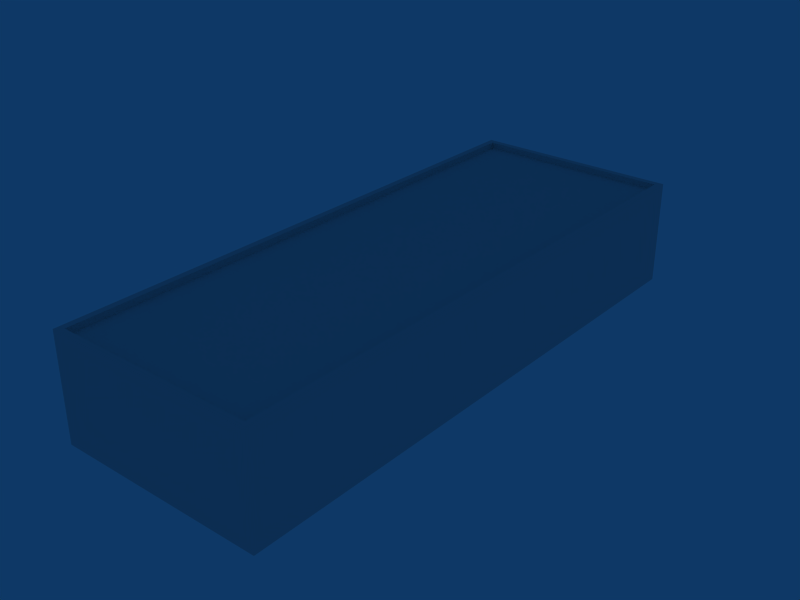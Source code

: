 # Source: ebbr_building_ref_092.blend  (saved by Blender 2.79.0; exported with 4.5.12 LTS)
import bpy
from mathutils import Matrix  # noqa: F401  (used for matrix-valued properties, if any)

bpy.ops.wm.read_factory_settings(use_empty=True)
scene = bpy.context.scene
scene.name = 'Scene'

# ---- collections
col_collection_1 = bpy.data.collections.new('Collection 1'); scene.collection.children.link(col_collection_1)

# ---- materials (node trees are filled in below, after node groups)
mat_material = bpy.data.materials.new('Material')
mat_material.alpha_threshold = 0.0
mat_material.roughness = 0.5

# ---- material node trees

# ---- world
world_world = bpy.data.worlds.new('World'); scene.world = world_world
world_world.color = (0.05656, 0.2208, 0.4)
world_world.use_sun_shadow = False
world_world.sun_shadow_jitter_overblur = 0.0
world_world.cycles.sampling_method = 'NONE'
world_world.cycles.sample_map_resolution = 256

# ---- meshes
me_cube_001 = bpy.data.meshes.new('Cube.001')
me_cube_001.from_pydata([(5.0, 13.5, -1.0), (5.0, -13.5, -1.0), (-5.0, -13.5, -1.0), (-5.0, 13.5, -1.0), (5.0, 13.5, 4.0), (5.0, -13.5, 4.0), (-5.0, -13.5, 4.0), (-5.0, 13.5, 4.0), (4.7, 13.2, 4.0), (-4.7, 13.2, 4.0), (-4.7, -13.2, 4.0), (4.7, -13.2, 4.0), (4.7, 13.2, 3.7), (4.7, -13.2, 3.7), (-4.7, -13.2, 3.7), (-4.7, 13.2, 3.7)], [], [(0, 4, 5, 1), (1, 5, 6, 2), (2, 6, 7, 3), (4, 0, 3, 7), (4, 7, 9, 8), (7, 6, 10, 9), (6, 5, 11, 10), (5, 4, 8, 11), (11, 8, 12, 13), (10, 11, 13, 14), (9, 10, 14, 15), (8, 9, 15, 12), (12, 15, 14, 13)])
_uv = me_cube_001.uv_layers.new(name='UVTex')
_uv.uv.foreach_set('vector', [0.2656, 0.7812, 0.4531, 0.7812, 0.4531, 0.9688, 0.2656, 0.9688, 0.2656, 0.7812, 0.4531, 0.7812, 0.4531, 0.9688, 0.2656, 0.9688, 0.2656, 0.7812, 0.4531, 0.7812, 0.4531, 0.9688, 0.2656, 0.9688, 0.2656, 0.7812, 0.4531, 0.7812, 0.4531, 0.9688, 0.2656, 0.9688, 0.2656, 0.7812, 0.4531, 0.7812, 0.4531, 0.9688, 0.2656, 0.9688, 0.2656, 0.7812, 0.4531, 0.7812, 0.4531, 0.9688, 0.2656, 0.9688, 0.2656, 0.7812, 0.4531, 0.7812, 0.4531, 0.9688, 0.2656, 0.9688, 0.2656, 0.7812, 0.4531, 0.7812, 0.4531, 0.9688, 0.2656, 0.9688, 0.2656, 0.7812, 0.4531, 0.7812, 0.4531, 0.9688, 0.2656, 0.9688, 0.2656, 0.7812, 0.4531, 0.7812, 0.4531, 0.9688, 0.2656, 0.9688, 0.2656, 0.7812, 0.4531, 0.7812, 0.4531, 0.9688, 0.2656, 0.9688, 0.2656, 0.7812, 0.4531, 0.7812, 0.4531, 0.9688, 0.2656, 0.9688, 0.5312, 0.7812, 0.7188, 0.7812, 0.7188, 0.9688, 0.5312, 0.9688])
me_cube_001.materials.append(mat_material)
me_cube_001.use_remesh_preserve_volume = False
me_cube_001.use_remesh_preserve_attributes = False
me_cube_001.use_mirror_vertex_groups = False
me_cube_001.update()

# ---- objects
ob_cube = bpy.data.objects.new('Cube', me_cube_001)

# ---- transforms, parenting, visibility, modifiers, constraints
ob_cube.location = (0.0, 0.0, 1.0)
ob_cube.lock_rotations_4d = False
ob_cube.empty_display_type = 'ARROWS'
ob_cube.lineart.crease_threshold = 0.0

# ---- collection membership
col_collection_1.objects.link(ob_cube)

# ---- scene / render settings (as saved in the file)
scene.frame_start = 1; scene.frame_end = 250; scene.frame_set(1)
scene.render.engine = 'BLENDER_EEVEE_NEXT'
scene.render.image_settings.file_format = 'JPEG'
scene.render.image_settings.color_mode = 'RGB'
scene.render.image_settings.compression = 90
scene.render.resolution_x = 800
scene.render.resolution_y = 600
scene.render.pixel_aspect_x = 100.0
scene.render.pixel_aspect_y = 100.0
scene.render.fps = 25
scene.render.dither_intensity = 0.0
scene.render.use_compositing = False
scene.render.use_sequencer = False
scene.render.bake_margin = 2
scene.render.bake_bias = 0.0
scene.render.use_stamp_time = False
scene.render.use_stamp_date = False
scene.render.use_stamp_frame = False
scene.render.use_stamp_camera = False
scene.render.use_stamp_scene = False
scene.render.use_stamp_filename = False
scene.render.use_stamp_render_time = False
scene.render.stamp_font_size = 0
scene.cycles.use_denoising = False
scene.cycles.samples = 10
scene.cycles.sampling_pattern = 'TABULATED_SOBOL'
scene.cycles.light_sampling_threshold = 0.0
scene.cycles.use_adaptive_sampling = False
scene.cycles.use_light_tree = False
scene.cycles.blur_glossy = 0.0
scene.cycles.volume_bounces = 1
scene.cycles.pixel_filter_type = 'GAUSSIAN'
scene.cycles.sample_clamp_indirect = 0.0
scene.view_settings.view_transform = 'Raw'
bpy.context.view_layer.update()

# ---- added for rendering (the .blend has no active camera): camera
cam_auto = bpy.data.cameras.new('AutoCamera')
cam_auto.lens = 50.0
cam_auto.sensor_width = 36.0
cam_auto.clip_end = 1000.0
ob_auto_camera = bpy.data.objects.new('AutoCamera', cam_auto)
scene.collection.objects.link(ob_auto_camera)
ob_auto_camera.location = (27.0388, -32.4466, 24.1311)
ob_auto_camera.rotation_euler = (1.09748, -7.21219e-08, 0.694738)
scene.camera = ob_auto_camera
bpy.context.view_layer.update()

